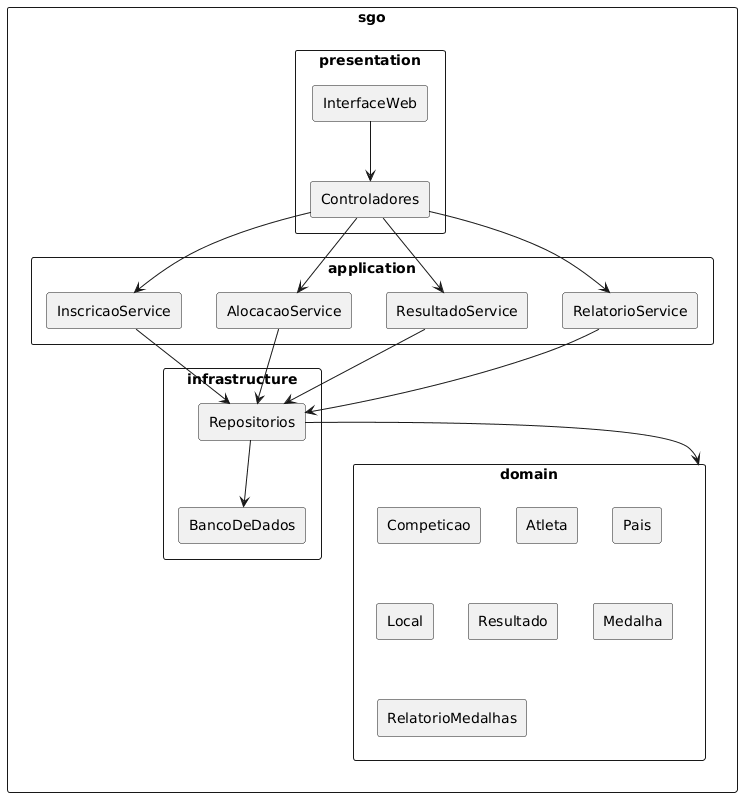

The diagram above was rendered by PlantUML. Its source (embedded in the PNG):
@startuml
skinparam packageStyle rectangle
skinparam componentStyle rectangle

package "sgo" {

  package "presentation" {
    [InterfaceWeb]
    [Controladores]
  }

  package "application" {
    [InscricaoService]
    [AlocacaoService]
    [ResultadoService]
    [RelatorioService]
  }

  package "domain" {
    [Competicao]
    [Atleta]
    [Pais]
    [Local]
    [Resultado]
    [Medalha]
    [RelatorioMedalhas]
  }

  package "infrastructure" {
    [BancoDeDados]
    [Repositorios]
  }
}

' --- Dependências principais ---
[InterfaceWeb] --> [Controladores]
[Controladores] --> [InscricaoService]
[Controladores] --> [AlocacaoService]
[Controladores] --> [ResultadoService]
[Controladores] --> [RelatorioService]

[InscricaoService] --> [Repositorios]
[AlocacaoService] --> [Repositorios]
[ResultadoService] --> [Repositorios]
[RelatorioService] --> [Repositorios]

[Repositorios] --> [BancoDeDados]
[Repositorios] --> [domain]
@enduml